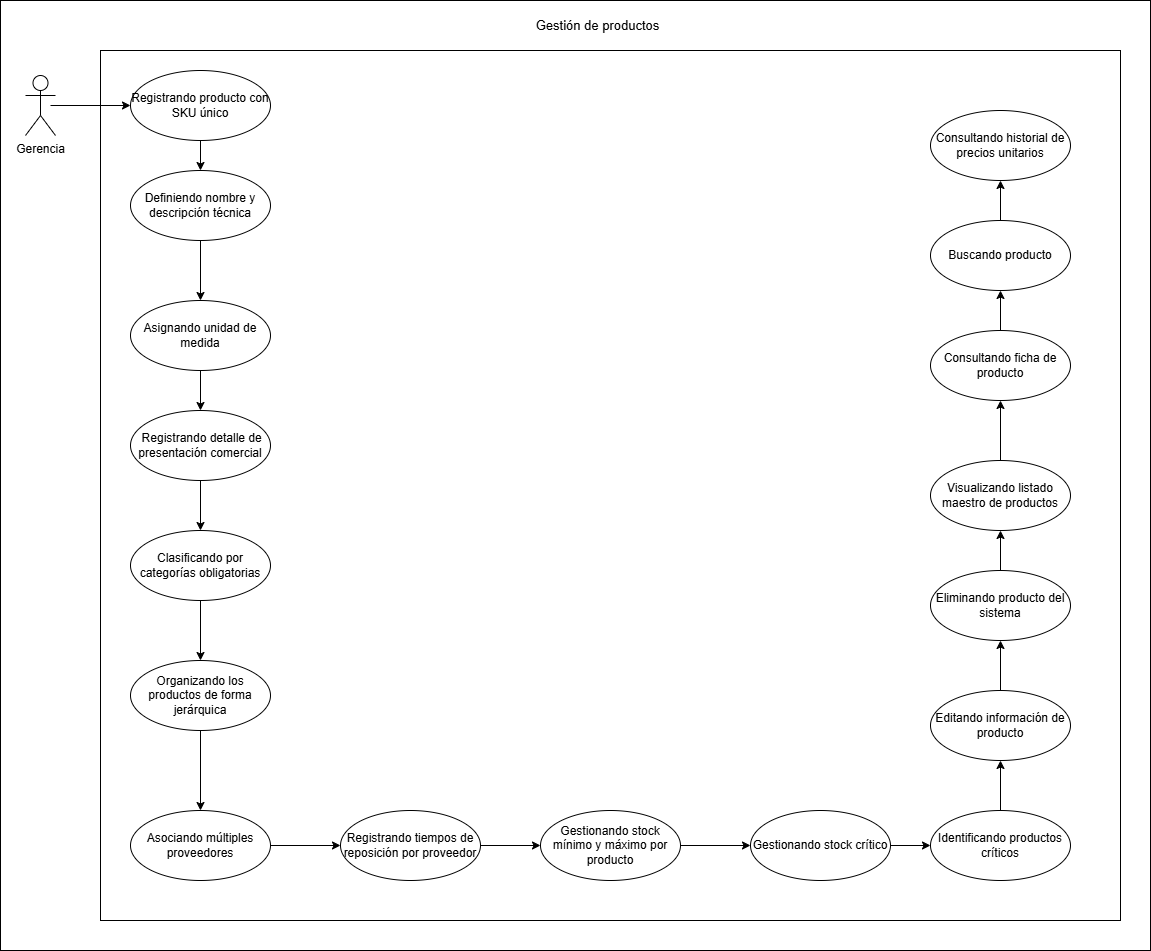

The diagram above was exported from draw.io. Its source (the exported page's mxGraphModel, read from the mxfile embedded in the PNG):
<mxGraphModel dx="1980" dy="995" grid="1" gridSize="10" guides="1" tooltips="1" connect="1" arrows="1" fold="1" page="1" pageScale="1" pageWidth="827" pageHeight="1169" math="0" shadow="0">
  <root>
    <mxCell id="0" />
    <mxCell id="1" parent="0" />
    <mxCell id="qrOsgZDqs2jIluiTBBjf-1" parent="1" style="rounded=0;whiteSpace=wrap;html=1;" value="" vertex="1">
      <mxGeometry height="950" width="1150" x="230" y="230" as="geometry" />
    </mxCell>
    <mxCell id="qrOsgZDqs2jIluiTBBjf-2" parent="1" style="rounded=0;whiteSpace=wrap;html=1;" value="" vertex="1">
      <mxGeometry height="870" width="1020" x="330" y="280" as="geometry" />
    </mxCell>
    <mxCell id="qrOsgZDqs2jIluiTBBjf-3" parent="1" style="shape=umlActor;verticalLabelPosition=bottom;verticalAlign=top;html=1;" value="Gerencia" vertex="1">
      <mxGeometry height="60" width="30" x="255" y="305" as="geometry" />
    </mxCell>
    <mxCell id="qrOsgZDqs2jIluiTBBjf-4" edge="1" parent="1" source="qrOsgZDqs2jIluiTBBjf-5" style="rounded=0;orthogonalLoop=1;jettySize=auto;html=1;exitX=0.5;exitY=1;exitDx=0;exitDy=0;entryX=0.5;entryY=0;entryDx=0;entryDy=0;" target="qrOsgZDqs2jIluiTBBjf-13">
      <mxGeometry relative="1" as="geometry" />
    </mxCell>
    <mxCell id="qrOsgZDqs2jIluiTBBjf-5" parent="1" style="ellipse;whiteSpace=wrap;html=1;" value="Registrando producto con SKU único" vertex="1">
      <mxGeometry height="70" width="140" x="360" y="300" as="geometry" />
    </mxCell>
    <mxCell id="qrOsgZDqs2jIluiTBBjf-6" edge="1" parent="1" source="qrOsgZDqs2jIluiTBBjf-7" style="rounded=0;orthogonalLoop=1;jettySize=auto;html=1;exitX=0.5;exitY=0;exitDx=0;exitDy=0;entryX=0.5;entryY=1;entryDx=0;entryDy=0;" target="qrOsgZDqs2jIluiTBBjf-34">
      <mxGeometry relative="1" as="geometry" />
    </mxCell>
    <mxCell id="qrOsgZDqs2jIluiTBBjf-7" parent="1" style="ellipse;whiteSpace=wrap;html=1;" value="Buscando producto" vertex="1">
      <mxGeometry height="70" width="140" x="1160" y="450" as="geometry" />
    </mxCell>
    <mxCell id="qrOsgZDqs2jIluiTBBjf-8" edge="1" parent="1" source="qrOsgZDqs2jIluiTBBjf-9" style="rounded=0;orthogonalLoop=1;jettySize=auto;html=1;exitX=0.5;exitY=0;exitDx=0;exitDy=0;entryX=0.5;entryY=1;entryDx=0;entryDy=0;" target="qrOsgZDqs2jIluiTBBjf-7">
      <mxGeometry relative="1" as="geometry" />
    </mxCell>
    <mxCell id="qrOsgZDqs2jIluiTBBjf-9" parent="1" style="ellipse;whiteSpace=wrap;html=1;" value="Consultando ficha de producto" vertex="1">
      <mxGeometry height="70" width="140" x="1160" y="560" as="geometry" />
    </mxCell>
    <mxCell id="qrOsgZDqs2jIluiTBBjf-10" edge="1" parent="1" source="qrOsgZDqs2jIluiTBBjf-11" style="rounded=0;orthogonalLoop=1;jettySize=auto;html=1;exitX=0.5;exitY=0;exitDx=0;exitDy=0;entryX=0.5;entryY=1;entryDx=0;entryDy=0;" target="qrOsgZDqs2jIluiTBBjf-17">
      <mxGeometry relative="1" as="geometry" />
    </mxCell>
    <mxCell id="qrOsgZDqs2jIluiTBBjf-11" parent="1" style="ellipse;whiteSpace=wrap;html=1;" value="Eliminando producto del sistema" vertex="1">
      <mxGeometry height="70" width="140" x="1160" y="800" as="geometry" />
    </mxCell>
    <mxCell id="qrOsgZDqs2jIluiTBBjf-12" edge="1" parent="1" source="qrOsgZDqs2jIluiTBBjf-13" style="rounded=0;orthogonalLoop=1;jettySize=auto;html=1;exitX=0.5;exitY=1;exitDx=0;exitDy=0;entryX=0.5;entryY=0;entryDx=0;entryDy=0;" target="qrOsgZDqs2jIluiTBBjf-23">
      <mxGeometry relative="1" as="geometry" />
    </mxCell>
    <mxCell id="qrOsgZDqs2jIluiTBBjf-13" parent="1" style="ellipse;whiteSpace=wrap;html=1;" value="Definiendo nombre y descripción técnica" vertex="1">
      <mxGeometry height="70" width="140" x="360" y="400" as="geometry" />
    </mxCell>
    <mxCell id="qrOsgZDqs2jIluiTBBjf-14" edge="1" parent="1" source="qrOsgZDqs2jIluiTBBjf-15" style="rounded=0;orthogonalLoop=1;jettySize=auto;html=1;exitX=0.5;exitY=0;exitDx=0;exitDy=0;entryX=0.5;entryY=1;entryDx=0;entryDy=0;" target="qrOsgZDqs2jIluiTBBjf-11">
      <mxGeometry relative="1" as="geometry" />
    </mxCell>
    <mxCell id="qrOsgZDqs2jIluiTBBjf-15" parent="1" style="ellipse;whiteSpace=wrap;html=1;" value="Editando información de producto" vertex="1">
      <mxGeometry height="70" width="140" x="1160" y="920" as="geometry" />
    </mxCell>
    <mxCell id="qrOsgZDqs2jIluiTBBjf-16" edge="1" parent="1" source="qrOsgZDqs2jIluiTBBjf-17" style="rounded=0;orthogonalLoop=1;jettySize=auto;html=1;exitX=0.5;exitY=0;exitDx=0;exitDy=0;" target="qrOsgZDqs2jIluiTBBjf-9">
      <mxGeometry relative="1" as="geometry" />
    </mxCell>
    <mxCell id="qrOsgZDqs2jIluiTBBjf-17" parent="1" style="ellipse;whiteSpace=wrap;html=1;" value="Visualizando listado maestro de productos" vertex="1">
      <mxGeometry height="70" width="140" x="1160" y="690" as="geometry" />
    </mxCell>
    <mxCell id="qrOsgZDqs2jIluiTBBjf-18" edge="1" parent="1" source="qrOsgZDqs2jIluiTBBjf-19" style="rounded=0;orthogonalLoop=1;jettySize=auto;html=1;exitX=0.5;exitY=1;exitDx=0;exitDy=0;entryX=0.5;entryY=0;entryDx=0;entryDy=0;" target="qrOsgZDqs2jIluiTBBjf-21">
      <mxGeometry relative="1" as="geometry" />
    </mxCell>
    <mxCell id="qrOsgZDqs2jIluiTBBjf-19" parent="1" style="ellipse;whiteSpace=wrap;html=1;" value="Clasificando por categorías obligatorias" vertex="1">
      <mxGeometry height="70" width="140" x="360" y="760" as="geometry" />
    </mxCell>
    <mxCell id="qrOsgZDqs2jIluiTBBjf-20" edge="1" parent="1" source="qrOsgZDqs2jIluiTBBjf-21" style="rounded=0;orthogonalLoop=1;jettySize=auto;html=1;exitX=0.5;exitY=1;exitDx=0;exitDy=0;" target="qrOsgZDqs2jIluiTBBjf-31">
      <mxGeometry relative="1" as="geometry" />
    </mxCell>
    <mxCell id="qrOsgZDqs2jIluiTBBjf-21" parent="1" style="ellipse;whiteSpace=wrap;html=1;" value="Organizando los productos de forma jerárquica" vertex="1">
      <mxGeometry height="70" width="140" x="360" y="890" as="geometry" />
    </mxCell>
    <mxCell id="qrOsgZDqs2jIluiTBBjf-22" edge="1" parent="1" source="qrOsgZDqs2jIluiTBBjf-23" style="rounded=0;orthogonalLoop=1;jettySize=auto;html=1;exitX=0.5;exitY=1;exitDx=0;exitDy=0;entryX=0.5;entryY=0;entryDx=0;entryDy=0;" target="qrOsgZDqs2jIluiTBBjf-36">
      <mxGeometry relative="1" as="geometry" />
    </mxCell>
    <mxCell id="qrOsgZDqs2jIluiTBBjf-23" parent="1" style="ellipse;whiteSpace=wrap;html=1;" value="Asignando unidad de medida" vertex="1">
      <mxGeometry height="70" width="140" x="360" y="530" as="geometry" />
    </mxCell>
    <mxCell id="qrOsgZDqs2jIluiTBBjf-24" edge="1" parent="1" source="qrOsgZDqs2jIluiTBBjf-25" style="rounded=0;orthogonalLoop=1;jettySize=auto;html=1;exitX=0.5;exitY=0;exitDx=0;exitDy=0;entryX=0.5;entryY=1;entryDx=0;entryDy=0;" target="qrOsgZDqs2jIluiTBBjf-15">
      <mxGeometry relative="1" as="geometry" />
    </mxCell>
    <mxCell id="qrOsgZDqs2jIluiTBBjf-25" parent="1" style="ellipse;whiteSpace=wrap;html=1;" value="Identificando productos críticos" vertex="1">
      <mxGeometry height="70" width="140" x="1160" y="1040" as="geometry" />
    </mxCell>
    <mxCell id="qrOsgZDqs2jIluiTBBjf-26" edge="1" parent="1" source="qrOsgZDqs2jIluiTBBjf-27" style="rounded=0;orthogonalLoop=1;jettySize=auto;html=1;exitX=1;exitY=0.5;exitDx=0;exitDy=0;entryX=0;entryY=0.5;entryDx=0;entryDy=0;" target="qrOsgZDqs2jIluiTBBjf-29">
      <mxGeometry relative="1" as="geometry" />
    </mxCell>
    <mxCell id="qrOsgZDqs2jIluiTBBjf-27" parent="1" style="ellipse;whiteSpace=wrap;html=1;" value="Gestionando stock mínimo y máximo por producto" vertex="1">
      <mxGeometry height="70" width="140" x="770" y="1040" as="geometry" />
    </mxCell>
    <mxCell id="qrOsgZDqs2jIluiTBBjf-28" edge="1" parent="1" source="qrOsgZDqs2jIluiTBBjf-29" style="rounded=0;orthogonalLoop=1;jettySize=auto;html=1;exitX=1;exitY=0.5;exitDx=0;exitDy=0;entryX=0;entryY=0.5;entryDx=0;entryDy=0;" target="qrOsgZDqs2jIluiTBBjf-25">
      <mxGeometry relative="1" as="geometry" />
    </mxCell>
    <mxCell id="qrOsgZDqs2jIluiTBBjf-29" parent="1" style="ellipse;whiteSpace=wrap;html=1;" value="Gestionando stock crítico" vertex="1">
      <mxGeometry height="70" width="140" x="980" y="1040" as="geometry" />
    </mxCell>
    <mxCell id="qrOsgZDqs2jIluiTBBjf-30" edge="1" parent="1" source="qrOsgZDqs2jIluiTBBjf-31" style="edgeStyle=orthogonalEdgeStyle;rounded=0;orthogonalLoop=1;jettySize=auto;html=1;exitX=1;exitY=0.5;exitDx=0;exitDy=0;entryX=0;entryY=0.5;entryDx=0;entryDy=0;" target="qrOsgZDqs2jIluiTBBjf-33">
      <mxGeometry relative="1" as="geometry" />
    </mxCell>
    <mxCell id="qrOsgZDqs2jIluiTBBjf-31" parent="1" style="ellipse;whiteSpace=wrap;html=1;" value="Asociando múltiples proveedores" vertex="1">
      <mxGeometry height="70" width="140" x="360" y="1040" as="geometry" />
    </mxCell>
    <mxCell id="qrOsgZDqs2jIluiTBBjf-32" edge="1" parent="1" source="qrOsgZDqs2jIluiTBBjf-33" style="rounded=0;orthogonalLoop=1;jettySize=auto;html=1;exitX=1;exitY=0.5;exitDx=0;exitDy=0;entryX=0;entryY=0.5;entryDx=0;entryDy=0;" target="qrOsgZDqs2jIluiTBBjf-27">
      <mxGeometry relative="1" as="geometry" />
    </mxCell>
    <mxCell id="qrOsgZDqs2jIluiTBBjf-33" parent="1" style="ellipse;whiteSpace=wrap;html=1;" value="Registrando tiempos de reposición por proveedor" vertex="1">
      <mxGeometry height="70" width="140" x="570" y="1040" as="geometry" />
    </mxCell>
    <mxCell id="qrOsgZDqs2jIluiTBBjf-34" parent="1" style="ellipse;whiteSpace=wrap;html=1;" value="Consultando historial de precios unitarios" vertex="1">
      <mxGeometry height="70" width="140" x="1160" y="340" as="geometry" />
    </mxCell>
    <mxCell id="qrOsgZDqs2jIluiTBBjf-35" edge="1" parent="1" source="qrOsgZDqs2jIluiTBBjf-36" style="rounded=0;orthogonalLoop=1;jettySize=auto;html=1;exitX=0.5;exitY=1;exitDx=0;exitDy=0;" target="qrOsgZDqs2jIluiTBBjf-19">
      <mxGeometry relative="1" as="geometry" />
    </mxCell>
    <mxCell id="qrOsgZDqs2jIluiTBBjf-36" parent="1" style="ellipse;whiteSpace=wrap;html=1;" value="&amp;nbsp;Registrando detalle de presentación comercial" vertex="1">
      <mxGeometry height="70" width="140" x="360" y="640" as="geometry" />
    </mxCell>
    <mxCell id="qrOsgZDqs2jIluiTBBjf-37" edge="1" parent="1" style="rounded=0;orthogonalLoop=1;jettySize=auto;html=1;entryX=0;entryY=0.5;entryDx=0;entryDy=0;" target="qrOsgZDqs2jIluiTBBjf-5" value="">
      <mxGeometry relative="1" as="geometry">
        <mxPoint x="280" y="335" as="sourcePoint" />
        <mxPoint x="360" y="336" as="targetPoint" />
      </mxGeometry>
    </mxCell>
    <mxCell id="qrOsgZDqs2jIluiTBBjf-38" parent="1" style="text;html=1;whiteSpace=wrap;strokeColor=none;fillColor=none;align=center;verticalAlign=middle;rounded=0;" value="&lt;font style=&quot;font-size: 13px;&quot;&gt;Gestión de productos&lt;/font&gt;" vertex="1">
      <mxGeometry height="30" width="144.5" x="754.75" y="240" as="geometry" />
    </mxCell>
  </root>
</mxGraphModel>